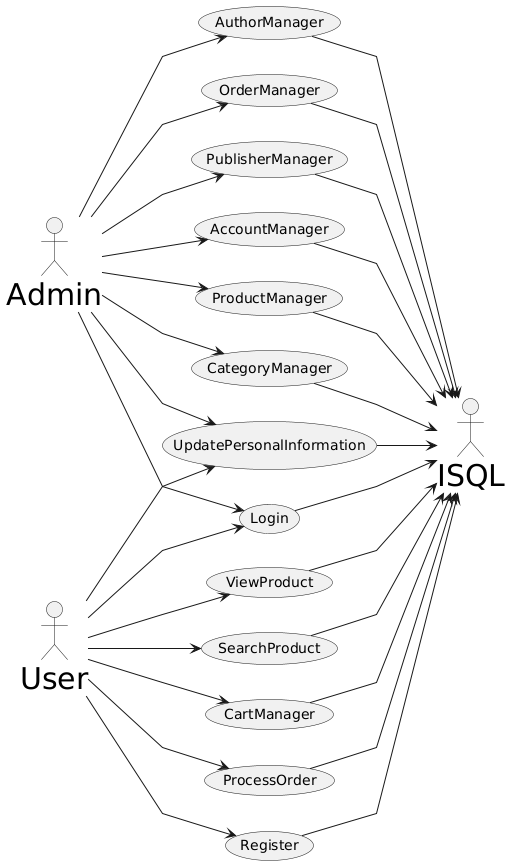

The diagram above was rendered by PlantUML. Its source (embedded in the PNG):
@startuml
left to right direction
skinparam linetype polyline
skinparam actorFontSize 30

' Actor
actor Admin
actor User
actor ISQL

' Use cases
usecase "Login" as LG1
usecase "Register" as RG1
usecase "UpdatePersonalInformation" as UP1
usecase "AccountManager" as AM1
usecase "ProductManager" as PM1
usecase "CategoryManager" as CM1
usecase "AuthorManager" as AU1
usecase "OrderManager" as OM1
usecase "PublisherManager" as PUB1
usecase "ViewProduct" as VP1
usecase "SearchProduct" as SP1
usecase "CartManager" as CM2
usecase "ProcessOrder" as PO1

' Admin connections
Admin --> LG1
Admin --> UP1
Admin --> AM1
Admin --> PM1
Admin --> CM1
Admin --> AU1
Admin --> OM1
Admin --> PUB1

' ISQL connections (Admin's use cases)
LG1 --> ISQL
UP1 --> ISQL
AM1 --> ISQL
PM1 --> ISQL
CM1 --> ISQL
AU1 --> ISQL
OM1 --> ISQL
PUB1 --> ISQL

' User connections
User --> LG1
User --> RG1
User --> UP1
User --> VP1
User --> SP1
User --> CM2
User --> PO1

' ISQL connections (User's use cases)
RG1 --> ISQL
VP1 --> ISQL
SP1 --> ISQL
CM2 --> ISQL
PO1 --> ISQL
@enduml